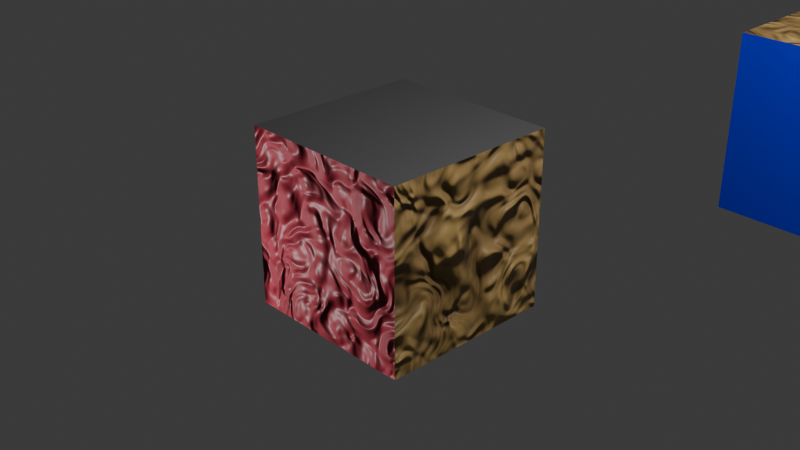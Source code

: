 # Source: ShaderBakerTest.blend  (saved by Blender 4.0.36; exported with 4.5.12 LTS)
import bpy
from mathutils import Matrix  # noqa: F401  (used for matrix-valued properties, if any)

bpy.ops.wm.read_factory_settings(use_empty=True)
scene = bpy.context.scene
scene.name = 'Scene'

# ---- collections
col_collection = bpy.data.collections.new('Collection'); scene.collection.children.link(col_collection)

# ---- images (referenced by path relative to the original .blend; pixels are not part of the script)
import os
ASSET_DIR = os.environ.get("B2B_ASSET_DIR", "")  # directory of the original .blend (textures are referenced by path, not embedded)
HERE = os.path.dirname(os.path.abspath(__file__))  # packed textures are extracted next to this script under _unpacked/

def load_image(name, relpath, width, height, colorspace="sRGB"):
    """Load a texture the original file referenced (path relative to the .blend, or extracted next to this script)."""
    p = next((c for c in (os.path.join(HERE, relpath), os.path.join(ASSET_DIR, relpath)) if relpath and os.path.exists(c)), "")
    if p:
        img = bpy.data.images.load(p, check_existing=True)
        img.name = name
    else:  # same state as the original file: an image datablock whose file is absent (Cycles renders it pink)
        img = bpy.data.images.new(name, width, height)
        img.source = "FILE"
        img.filepath = "//" + (relpath or name)
    img.colorspace_settings.name = colorspace
    return img
img_cube3 = load_image('Cube3', '', 1024, 1024, 'sRGB')

# ---- materials (node trees are filled in below, after node groups)
mat_red = bpy.data.materials.new('red')
mat_red.alpha_threshold = 0.0
mat_red.roughness = 0.5
mat_red.line_color = (0.0, 0.0, 0.0, 1.0)
mat_wood = bpy.data.materials.new('wood')
mat_metal = bpy.data.materials.new('metal')
mat_mirror = bpy.data.materials.new('mirror')
mat_moss = bpy.data.materials.new('moss')
mat_yelloow = bpy.data.materials.new('yelloow')
mat_blue = bpy.data.materials.new('blue')
mat_blue.alpha_threshold = 0.0
mat_blue.roughness = 0.5
mat_blue.line_color = (0.0, 0.0, 0.0, 1.0)
mat_road = bpy.data.materials.new('Road')

# ---- material node trees
mat_red.use_nodes = True; mat_red.node_tree.nodes.clear()
_N = mat_red.node_tree.nodes; _L = mat_red.node_tree.links
n0 = _N.new('ShaderNodeOutputMaterial'); n0.name = 'Material Output'; n0.location = (300, 300)
n1 = _N.new('ShaderNodeBsdfPrincipled'); n1.name = 'Principled BSDF'; n1.location = (10, 300)
n1.inputs[3].default_value = 1.45
n2 = _N.new('ShaderNodeTexNoise'); n2.name = 'Noise Texture'; n2.location = (-666, 259)
n3 = _N.new('ShaderNodeTexNoise'); n3.name = 'Noise Texture.002'; n3.location = (-965, 216)
n3.inputs[2].default_value = 1.6
n4 = _N.new('ShaderNodeTexNoise'); n4.name = 'Noise Texture.001'; n4.location = (-666, 259)
n5 = _N.new('ShaderNodeBump'); n5.name = 'Bump'; n5.location = (-304, 55)
n5.inputs[1].default_value = 1.0
n5.inputs[2].default_value = 1.0
n6 = _N.new('ShaderNodeValToRGB'); n6.name = 'Color Ramp'; n6.location = (-435, 282)
while len(n6.color_ramp.elements) > 1: n6.color_ramp.elements.remove(n6.color_ramp.elements[-1])
n6.color_ramp.elements[0].position = 0.1727; n6.color_ramp.elements[0].color = (0.4606, 0.02953, 0.06145, 1.0)
_e = n6.color_ramp.elements.new(1.0); _e.color = (0.1654, 0.01769, 0.0197, 1.0)
n7 = _N.new('ShaderNodeTexImage'); n7.name = 'Image Texture'; n7.location = (200, 0)
n7.label = 'Image Texture Bake'
n7.image = img_cube3
_L.new(n1.outputs[0], n0.inputs[0])
_L.new(n3.outputs[1], n4.inputs[0])
_L.new(n4.outputs[1], n6.inputs[0])
_L.new(n4.outputs[1], n5.inputs[3])
_L.new(n6.outputs[0], n1.inputs[0])
_L.new(n5.outputs[0], n1.inputs[5])
n0.is_active_output = True
mat_wood.use_nodes = True; mat_wood.node_tree.nodes.clear()
_N = mat_wood.node_tree.nodes; _L = mat_wood.node_tree.links
n0 = _N.new('ShaderNodeOutputMaterial'); n0.name = 'Material Output'; n0.location = (300, 300)
n1 = _N.new('ShaderNodeBsdfPrincipled'); n1.name = 'Principled BSDF'; n1.location = (10, 300)
n1.inputs[3].default_value = 1.45
n2 = _N.new('ShaderNodeValToRGB'); n2.name = 'Color Ramp'; n2.location = (-393, 297)
while len(n2.color_ramp.elements) > 1: n2.color_ramp.elements.remove(n2.color_ramp.elements[-1])
n2.color_ramp.elements[0].position = 0.1727; n2.color_ramp.elements[0].color = (0.06913, 0.02071, 0.013, 1.0)
_e = n2.color_ramp.elements.new(1.0); _e.color = (1.0, 0.6635, 0.2184, 1.0)
n3 = _N.new('ShaderNodeTexNoise'); n3.name = 'Noise Texture'; n3.location = (-624, 274)
n4 = _N.new('ShaderNodeTexNoise'); n4.name = 'Noise Texture.002'; n4.location = (-923, 231)
n4.inputs[2].default_value = 1.6
n5 = _N.new('ShaderNodeTexNoise'); n5.name = 'Noise Texture.001'; n5.location = (-624, 274)
n6 = _N.new('ShaderNodeBump'); n6.name = 'Bump'; n6.location = (-262, 70)
n6.inputs[1].default_value = 1.0
n6.inputs[2].default_value = 1.0
n7 = _N.new('ShaderNodeTexImage'); n7.name = 'Image Texture'; n7.location = (200, 0)
n7.label = 'Image Texture Bake'
n7.image = img_cube3
_L.new(n1.outputs[0], n0.inputs[0])
_L.new(n2.outputs[0], n1.inputs[0])
_L.new(n4.outputs[1], n5.inputs[0])
_L.new(n5.outputs[1], n2.inputs[0])
_L.new(n5.outputs[1], n6.inputs[3])
_L.new(n6.outputs[0], n1.inputs[5])
n0.is_active_output = True
mat_metal.use_nodes = True; mat_metal.node_tree.nodes.clear()
_N = mat_metal.node_tree.nodes; _L = mat_metal.node_tree.links
n0 = _N.new('ShaderNodeBsdfPrincipled'); n0.name = 'Principled BSDF'; n0.location = (10, 300)
n0.inputs[0].default_value = (0.247, 0.247, 0.247, 1.0)
n0.inputs[1].default_value = 0.8504
n0.inputs[2].default_value = 0.6339
n0.inputs[3].default_value = 1.45
n1 = _N.new('ShaderNodeOutputMaterial'); n1.name = 'Material Output'; n1.location = (300, 300)
n2 = _N.new('ShaderNodeTexImage'); n2.name = 'Image Texture'; n2.location = (200, 0)
n2.label = 'Image Texture Bake'
n2.image = img_cube3
_L.new(n0.outputs[0], n1.inputs[0])
n1.is_active_output = True
mat_mirror.use_nodes = True; mat_mirror.node_tree.nodes.clear()
_N = mat_mirror.node_tree.nodes; _L = mat_mirror.node_tree.links
n0 = _N.new('ShaderNodeOutputMaterial'); n0.name = 'Material Output'; n0.location = (300, 300)
n1 = _N.new('ShaderNodeBsdfPrincipled'); n1.name = 'Principled BSDF'; n1.location = (10, 300)
n1.inputs[2].default_value = 0.0
n1.inputs[3].default_value = 1.45
n2 = _N.new('ShaderNodeTexImage'); n2.name = 'Image Texture'; n2.location = (200, 0)
n2.label = 'Image Texture Bake'
n2.image = img_cube3
_L.new(n1.outputs[0], n0.inputs[0])
n0.is_active_output = True
mat_moss.use_nodes = True; mat_moss.node_tree.nodes.clear()
_N = mat_moss.node_tree.nodes; _L = mat_moss.node_tree.links
n0 = _N.new('ShaderNodeOutputMaterial'); n0.name = 'Material Output'; n0.location = (300, 300)
n1 = _N.new('ShaderNodeBsdfPrincipled'); n1.name = 'Principled BSDF'; n1.location = (10, 300)
n1.inputs[0].default_value = (0.05432, 0.8, 0.04972, 1.0)
n1.inputs[3].default_value = 1.45
n2 = _N.new('ShaderNodeTexImage'); n2.name = 'Image Texture'; n2.location = (200, 0)
n2.label = 'Image Texture Bake'
n2.image = img_cube3
_L.new(n1.outputs[0], n0.inputs[0])
n0.is_active_output = True
mat_yelloow.use_nodes = True; mat_yelloow.node_tree.nodes.clear()
_N = mat_yelloow.node_tree.nodes; _L = mat_yelloow.node_tree.links
n0 = _N.new('ShaderNodeOutputMaterial'); n0.name = 'Material Output'; n0.location = (300, 300)
n1 = _N.new('ShaderNodeBsdfPrincipled'); n1.name = 'Principled BSDF'; n1.location = (10, 300)
n1.inputs[0].default_value = (0.8001, 0.7954, 0.001924, 1.0)
n1.inputs[3].default_value = 1.45
n2 = _N.new('ShaderNodeTexImage'); n2.name = 'Image Texture'; n2.location = (200, 0)
n2.label = 'Image Texture Bake'
n2.image = img_cube3
_L.new(n1.outputs[0], n0.inputs[0])
n0.is_active_output = True
mat_blue.use_nodes = True; mat_blue.node_tree.nodes.clear()
_N = mat_blue.node_tree.nodes; _L = mat_blue.node_tree.links
n0 = _N.new('ShaderNodeOutputMaterial'); n0.name = 'Material Output'; n0.location = (300, 300)
n1 = _N.new('ShaderNodeBsdfPrincipled'); n1.name = 'Principled BSDF'; n1.location = (10, 300)
n1.inputs[0].default_value = (0.01464, 0.0257, 0.8001, 1.0)
n1.inputs[3].default_value = 1.45
_L.new(n1.outputs[0], n0.inputs[0])
n0.is_active_output = True
mat_road.use_nodes = True; mat_road.node_tree.nodes.clear()
_N = mat_road.node_tree.nodes; _L = mat_road.node_tree.links
n0 = _N.new('ShaderNodeBsdfPrincipled'); n0.name = 'Principled BSDF'; n0.location = (10, 300)
n0.inputs[0].default_value = (0.0, 0.0, 0.0, 1.0)
n0.inputs[1].default_value = 0.8504
n0.inputs[2].default_value = 1.0
n0.inputs[3].default_value = 1.45
n1 = _N.new('ShaderNodeOutputMaterial'); n1.name = 'Material Output'; n1.location = (300, 300)
_L.new(n0.outputs[0], n1.inputs[0])
n1.is_active_output = True

# ---- world
world_world = bpy.data.worlds.new('World'); scene.world = world_world
world_world.use_nodes = True; world_world.node_tree.nodes.clear()
_N = world_world.node_tree.nodes; _L = world_world.node_tree.links
n0 = _N.new('ShaderNodeOutputWorld'); n0.name = 'World Output'; n0.location = (300, 300)
n1 = _N.new('ShaderNodeBackground'); n1.name = 'Background'; n1.location = (10, 300)
n1.inputs[0].default_value = (0.05088, 0.05088, 0.05088, 1.0)
_L.new(n1.outputs[0], n0.inputs[0])
n0.is_active_output = True
world_world.color = (0.05088, 0.05088, 0.05088)
world_world.use_sun_shadow = False
world_world.sun_shadow_jitter_overblur = 0.0

# ---- cameras
cam_camera = bpy.data.cameras.new('Camera')
cam_camera.clip_end = 100.0
cam_camera.ortho_scale = 7.314

# ---- lights
light_light = bpy.data.lights.new('Light', 'POINT')
light_light.transmission_factor = 0.0
light_light.use_soft_falloff = False
light_light.energy = 1000.0
light_light.shadow_soft_size = 0.1
light_light.shadow_maximum_resolution = 0.006
light_light.use_absolute_resolution = True
light_light_001 = bpy.data.lights.new('Light.001', 'POINT')
light_light_001.transmission_factor = 0.0
light_light_001.use_soft_falloff = False
light_light_001.energy = 1000.0
light_light_001.shadow_soft_size = 0.1
light_light_001.shadow_maximum_resolution = 0.006
light_light_001.use_absolute_resolution = True

# ---- meshes
me_cube = bpy.data.meshes.new('Cube')
me_cube.from_pydata([(1.0, 1.0, 1.0), (1.0, 1.0, -1.0), (1.0, -1.0, 1.0), (1.0, -1.0, -1.0), (-1.0, 1.0, 1.0), (-1.0, 1.0, -1.0), (-1.0, -1.0, 1.0), (-1.0, -1.0, -1.0)], [], [(0, 4, 6, 2), (3, 2, 6, 7), (7, 6, 4, 5), (5, 1, 3, 7), (1, 0, 2, 3), (5, 4, 0, 1)])
me_cube.polygons.foreach_set('material_index', [2, 0, 3, 5, 1, 4])
_uv = me_cube.uv_layers.new(name='UVMap')
_uv.uv.foreach_set('vector', [0.3333, 0.3333, 0.0, 0.3333, 0.0, 0.0, 0.3333, 0.0, 0.0, 0.6667, 0.0, 0.3333, 0.3333, 0.3333, 0.3333, 0.6667, 0.6667, 0.3333, 0.3333, 0.3333, 0.3333, 5.298e-09, 0.6667, -9.273e-09, 0.6667, 0.3333, 0.6667, 0.6667, 0.3333, 0.6667, 0.3333, 0.3333, 0.0, 1.0, 0.0, 0.6667, 0.3333, 0.6667, 0.3333, 1.0, 0.3333, 1.0, 0.3333, 0.6667, 0.6667, 0.6667, 0.6667, 1.0])
me_cube.materials.append(mat_red)
me_cube.materials.append(mat_wood)
me_cube.materials.append(mat_metal)
me_cube.materials.append(mat_mirror)
me_cube.materials.append(mat_moss)
me_cube.materials.append(mat_yelloow)
me_cube.use_mirror_vertex_groups = False
me_cube.update()
me_cube_001 = bpy.data.meshes.new('Cube.001')
me_cube_001.from_pydata([(1.0, 1.0, 1.0), (1.0, 1.0, -1.0), (1.0, -1.0, 1.0), (1.0, -1.0, -1.0), (-1.0, 1.0, 1.0), (-1.0, 1.0, -1.0), (-1.0, -1.0, 1.0), (-1.0, -1.0, -1.0)], [], [(0, 4, 6, 2), (3, 2, 6, 7), (7, 6, 4, 5), (5, 1, 3, 7), (1, 0, 2, 3), (5, 4, 0, 1)])
me_cube_001.polygons.foreach_set('material_index', [2, 0, 3, 5, 1, 4])
_uv = me_cube_001.uv_layers.new(name='UVMap')
_uv.uv.foreach_set('vector', [0.625, 0.5, 0.875, 0.5, 0.875, 0.75, 0.625, 0.75, 0.375, 0.75, 0.625, 0.75, 0.625, 1.0, 0.375, 1.0, 0.375, 0.0, 0.625, 0.0, 0.625, 0.25, 0.375, 0.25, 0.125, 0.5, 0.375, 0.5, 0.375, 0.75, 0.125, 0.75, 0.375, 0.5, 0.625, 0.5, 0.625, 0.75, 0.375, 0.75, 0.375, 0.25, 0.625, 0.25, 0.625, 0.5, 0.375, 0.5])
me_cube_001.materials.append(mat_blue)
me_cube_001.materials.append(mat_road)
me_cube_001.materials.append(mat_wood)
me_cube_001.materials.append(mat_mirror)
me_cube_001.materials.append(mat_moss)
me_cube_001.materials.append(mat_yelloow)
me_cube_001.use_mirror_vertex_groups = False
me_cube_001.update()

# ---- objects
ob_cube = bpy.data.objects.new('Cube', me_cube)
ob_light = bpy.data.objects.new('Light', light_light)
ob_camera = bpy.data.objects.new('Camera', cam_camera)
ob_light_001 = bpy.data.objects.new('Light.001', light_light_001)
ob_cube_001 = bpy.data.objects.new('Cube.001', me_cube_001)

# ---- transforms, parenting, visibility, modifiers, constraints
ob_cube.location = (0.0, 0.0, 0.0)
ob_cube.lock_rotations_4d = False
ob_cube.empty_display_type = 'ARROWS'
ob_cube.lineart.crease_threshold = 0.0
ob_light.location = (4.076, 1.005, 5.904)
ob_light.rotation_euler = (0.6503, 0.05522, 1.866)
ob_light.lock_rotations_4d = False
ob_light.empty_display_type = 'ARROWS'
ob_light.color = (0.0, 0.0, 0.0, 0.0)
ob_light.lineart.crease_threshold = 0.0
ob_camera.location = (7.359, -6.926, 4.958)
ob_camera.rotation_euler = (1.109, 0.0, 0.8149)
ob_camera.lock_rotations_4d = False
ob_camera.empty_display_type = 'ARROWS'
ob_camera.color = (0.0, 0.0, 0.0, 0.0)
ob_camera.display_type = 'WIRE'
ob_camera.lineart.crease_threshold = 0.0
ob_light_001.location = (-3.576, -4.556, -1.143)
ob_light_001.rotation_euler = (0.6503, 0.05522, 1.866)
ob_light_001.lock_rotations_4d = False
ob_light_001.empty_display_type = 'ARROWS'
ob_light_001.color = (0.0, 0.0, 0.0, 0.0)
ob_light_001.lineart.crease_threshold = 0.0
ob_cube_001.location = (2.656, 4.326, 0.62)
ob_cube_001.lock_rotations_4d = False
ob_cube_001.empty_display_type = 'ARROWS'
ob_cube_001.lineart.crease_threshold = 0.0

# ---- collection membership
col_collection.objects.link(ob_cube)
col_collection.objects.link(ob_light)
col_collection.objects.link(ob_camera)
col_collection.objects.link(ob_light_001)
col_collection.objects.link(ob_cube_001)

# ---- scene / render settings (as saved in the file)
scene.camera = ob_camera
scene.frame_start = 1; scene.frame_end = 250; scene.frame_set(1)
scene.render.engine = 'CYCLES'
scene.cycles.sampling_pattern = 'TABULATED_SOBOL'
bpy.context.view_layer.update()
